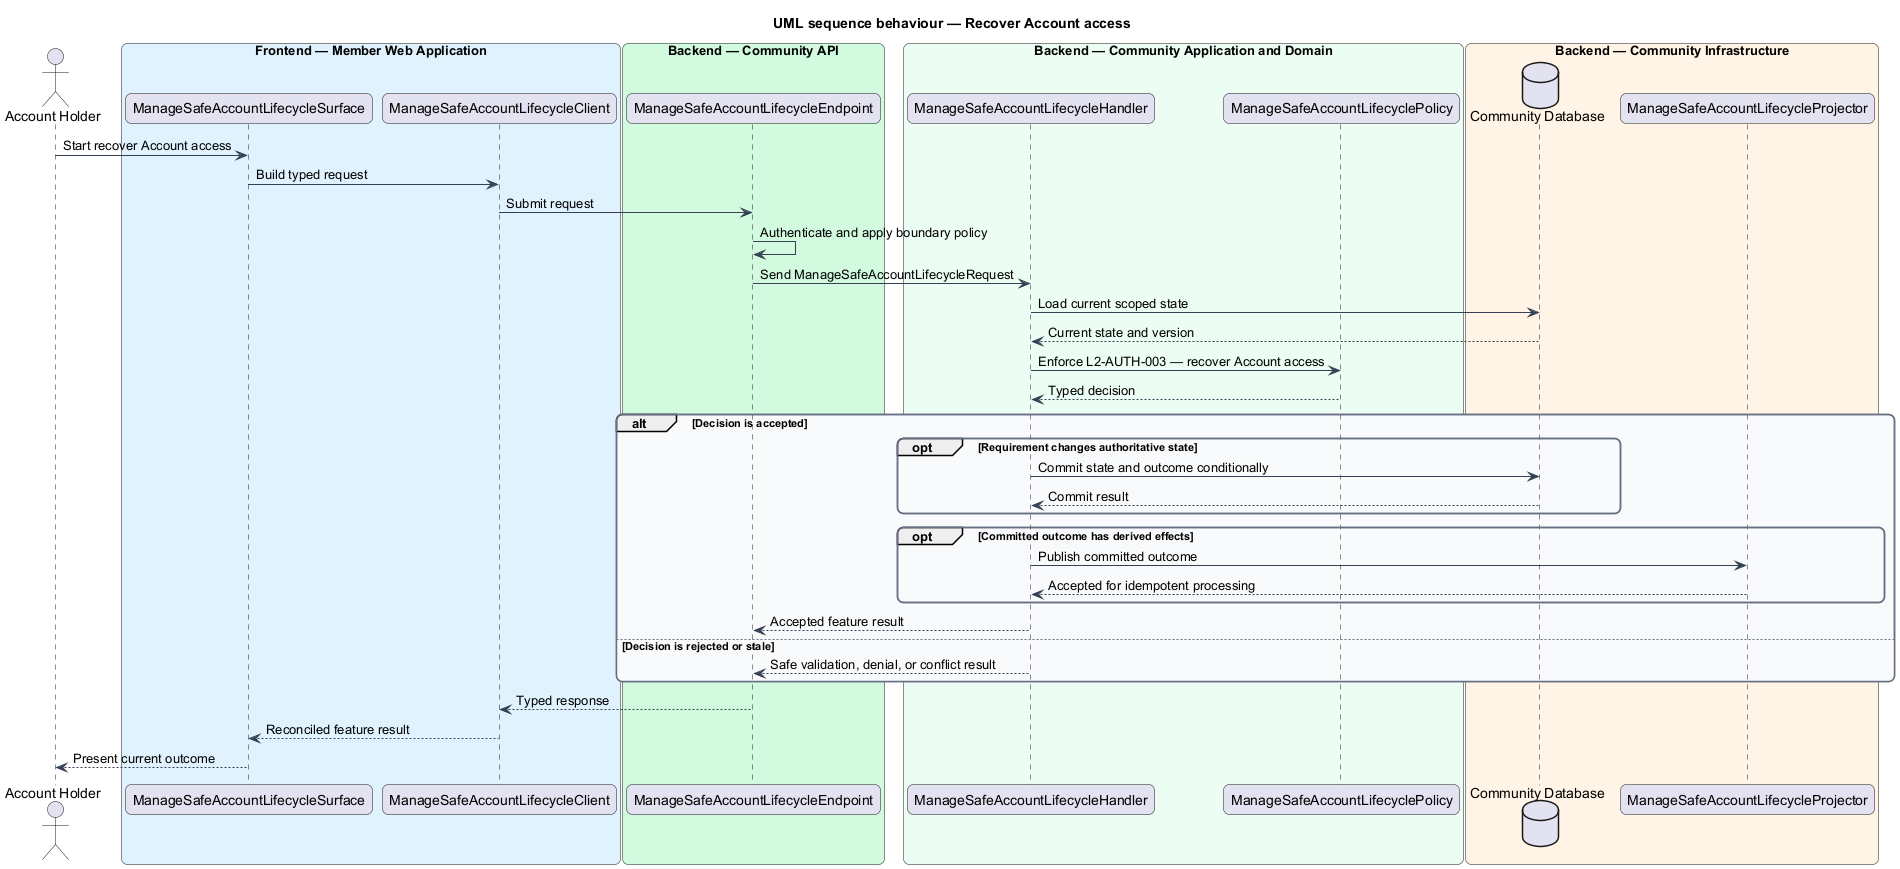

The diagram above was rendered by PlantUML. Its source (embedded in the PNG):
@startuml
title UML sequence behaviour — Recover Account access
skinparam backgroundColor #FFFFFF
skinparam shadowing false
skinparam roundcorner 12
skinparam defaultFontName Arial
skinparam ArrowColor #344054
skinparam rectangle {
  BorderColor #344054
  FontColor #101828
}
skinparam package {
  BorderColor #667085
  FontColor #101828
  BackgroundColor #F9FAFB
}
actor "Account Holder" as actor
box "Frontend — Member Web Application" #E0F2FE
  participant "ManageSafeAccountLifecycleSurface" as surface
  participant "ManageSafeAccountLifecycleClient" as client
end box
box "Backend — Community API" #D1FADF
  participant "ManageSafeAccountLifecycleEndpoint" as endpoint
end box
box "Backend — Community Application and Domain" #ECFDF3
  participant "ManageSafeAccountLifecycleHandler" as handler
  participant "ManageSafeAccountLifecyclePolicy" as policy
end box
box "Backend — Community Infrastructure" #FFF4E5
  database "Community Database" as store
  participant "ManageSafeAccountLifecycleProjector" as projector
end box

actor -> surface : Start recover Account access
surface -> client : Build typed request
client -> endpoint : Submit request
endpoint -> endpoint : Authenticate and apply boundary policy
endpoint -> handler : Send ManageSafeAccountLifecycleRequest
handler -> store : Load current scoped state
store --> handler : Current state and version
handler -> policy : Enforce L2-AUTH-003 — recover Account access
policy --> handler : Typed decision
alt Decision is accepted
  opt Requirement changes authoritative state
    handler -> store : Commit state and outcome conditionally
    store --> handler : Commit result
  end
  opt Committed outcome has derived effects
    handler -> projector : Publish committed outcome
    projector --> handler : Accepted for idempotent processing
  end
  handler --> endpoint : Accepted feature result
else Decision is rejected or stale
  handler --> endpoint : Safe validation, denial, or conflict result
end
endpoint --> client : Typed response
client --> surface : Reconciled feature result
surface --> actor : Present current outcome
@enduml